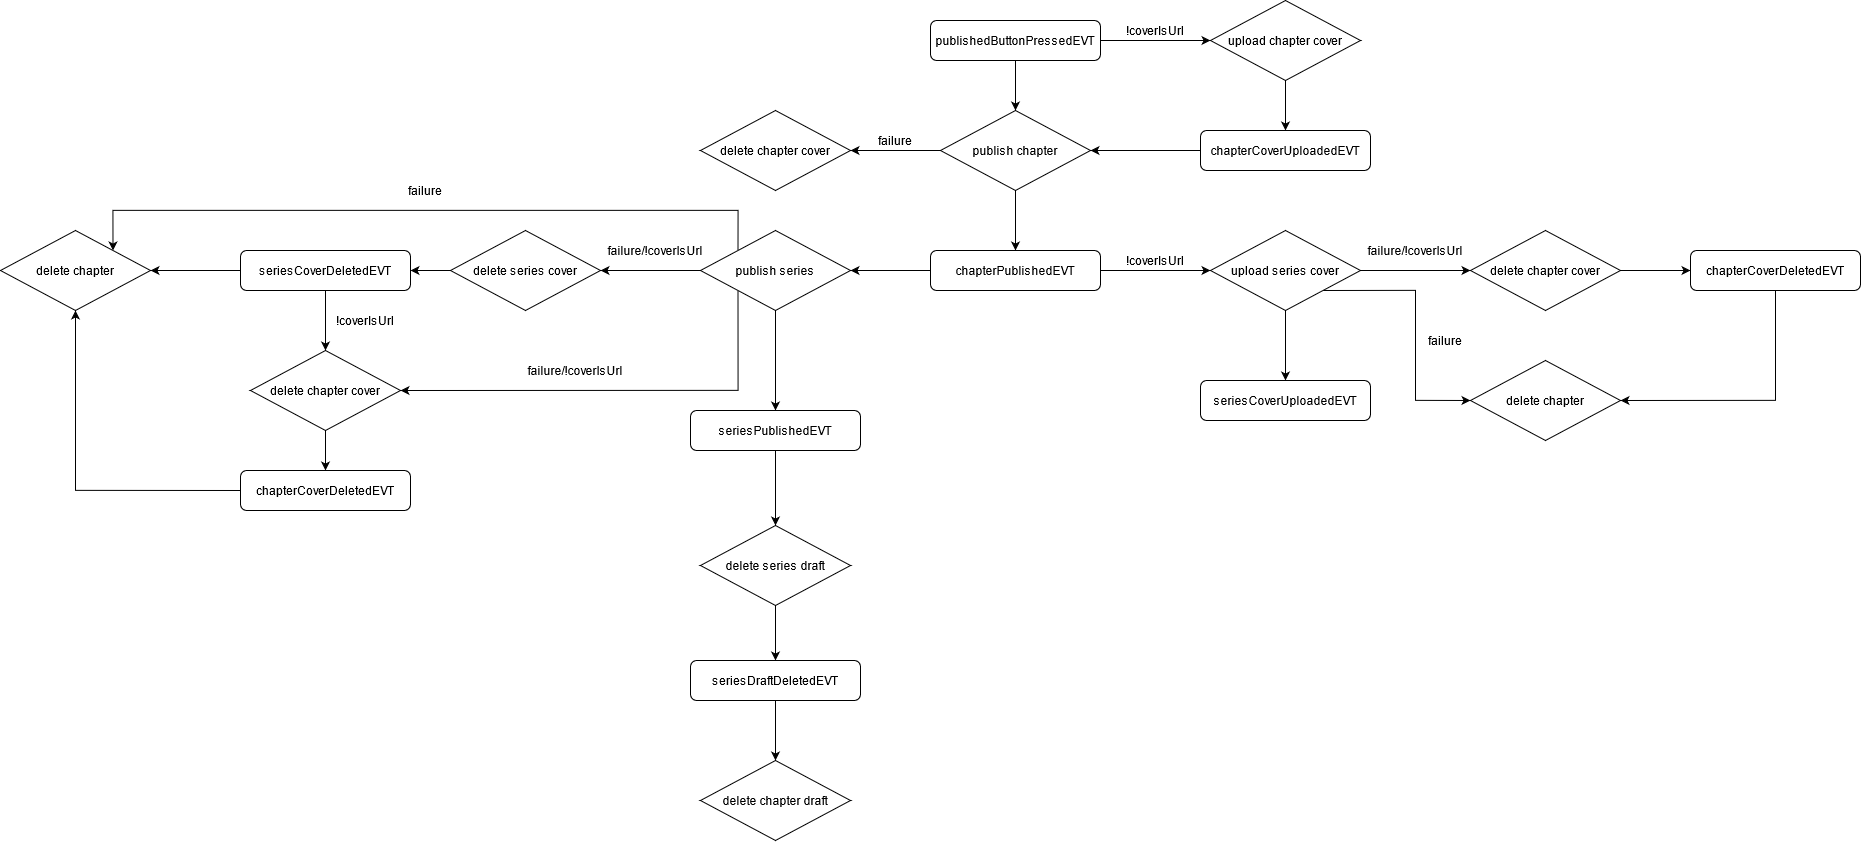

The diagram above was exported from draw.io. Its source (the exported page's mxGraphModel, read from the mxfile embedded in the PNG):
<mxGraphModel dx="3793" dy="1677" grid="1" gridSize="10" guides="1" tooltips="1" connect="1" arrows="1" fold="1" page="1" pageScale="1" pageWidth="827" pageHeight="1169" math="0" shadow="0">
  <root>
    <mxCell id="WIyWlLk6GJQsqaUBKTNV-0" />
    <mxCell id="WIyWlLk6GJQsqaUBKTNV-1" parent="WIyWlLk6GJQsqaUBKTNV-0" />
    <mxCell id="3CCLxm_qM0JiXJ3QCwpy-5" style="edgeStyle=orthogonalEdgeStyle;rounded=0;orthogonalLoop=1;jettySize=auto;html=1;exitX=1;exitY=0.5;exitDx=0;exitDy=0;entryX=0;entryY=0.5;entryDx=0;entryDy=0;" edge="1" parent="WIyWlLk6GJQsqaUBKTNV-1" source="WIyWlLk6GJQsqaUBKTNV-3" target="3CCLxm_qM0JiXJ3QCwpy-4">
      <mxGeometry relative="1" as="geometry" />
    </mxCell>
    <mxCell id="3CCLxm_qM0JiXJ3QCwpy-7" style="edgeStyle=orthogonalEdgeStyle;rounded=0;orthogonalLoop=1;jettySize=auto;html=1;exitX=0.5;exitY=1;exitDx=0;exitDy=0;" edge="1" parent="WIyWlLk6GJQsqaUBKTNV-1" source="WIyWlLk6GJQsqaUBKTNV-3" target="3CCLxm_qM0JiXJ3QCwpy-6">
      <mxGeometry relative="1" as="geometry" />
    </mxCell>
    <mxCell id="WIyWlLk6GJQsqaUBKTNV-3" value="publishedButtonPressedEVT" style="rounded=1;whiteSpace=wrap;html=1;fontSize=12;glass=0;strokeWidth=1;shadow=0;" parent="WIyWlLk6GJQsqaUBKTNV-1" vertex="1">
      <mxGeometry x="160" y="80" width="170" height="40" as="geometry" />
    </mxCell>
    <mxCell id="3CCLxm_qM0JiXJ3QCwpy-2" value="!coverIsUrl" style="text;html=1;strokeColor=none;fillColor=none;align=center;verticalAlign=middle;whiteSpace=wrap;rounded=0;" vertex="1" parent="WIyWlLk6GJQsqaUBKTNV-1">
      <mxGeometry x="340" y="80" width="90" height="20" as="geometry" />
    </mxCell>
    <mxCell id="3CCLxm_qM0JiXJ3QCwpy-41" style="edgeStyle=orthogonalEdgeStyle;rounded=0;orthogonalLoop=1;jettySize=auto;html=1;exitX=0.5;exitY=1;exitDx=0;exitDy=0;entryX=0.5;entryY=0;entryDx=0;entryDy=0;" edge="1" parent="WIyWlLk6GJQsqaUBKTNV-1" source="3CCLxm_qM0JiXJ3QCwpy-4" target="3CCLxm_qM0JiXJ3QCwpy-8">
      <mxGeometry relative="1" as="geometry" />
    </mxCell>
    <mxCell id="3CCLxm_qM0JiXJ3QCwpy-4" value="upload chapter cover" style="rhombus;whiteSpace=wrap;html=1;" vertex="1" parent="WIyWlLk6GJQsqaUBKTNV-1">
      <mxGeometry x="440" y="60" width="150" height="80" as="geometry" />
    </mxCell>
    <mxCell id="3CCLxm_qM0JiXJ3QCwpy-11" style="edgeStyle=orthogonalEdgeStyle;rounded=0;orthogonalLoop=1;jettySize=auto;html=1;exitX=0.5;exitY=1;exitDx=0;exitDy=0;entryX=0.5;entryY=0;entryDx=0;entryDy=0;" edge="1" parent="WIyWlLk6GJQsqaUBKTNV-1" source="3CCLxm_qM0JiXJ3QCwpy-6" target="3CCLxm_qM0JiXJ3QCwpy-10">
      <mxGeometry relative="1" as="geometry" />
    </mxCell>
    <mxCell id="3CCLxm_qM0JiXJ3QCwpy-40" style="edgeStyle=orthogonalEdgeStyle;rounded=0;orthogonalLoop=1;jettySize=auto;html=1;exitX=0;exitY=0.5;exitDx=0;exitDy=0;entryX=1;entryY=0.5;entryDx=0;entryDy=0;" edge="1" parent="WIyWlLk6GJQsqaUBKTNV-1" source="3CCLxm_qM0JiXJ3QCwpy-6" target="3CCLxm_qM0JiXJ3QCwpy-12">
      <mxGeometry relative="1" as="geometry" />
    </mxCell>
    <mxCell id="3CCLxm_qM0JiXJ3QCwpy-6" value="publish chapter" style="rhombus;whiteSpace=wrap;html=1;" vertex="1" parent="WIyWlLk6GJQsqaUBKTNV-1">
      <mxGeometry x="170" y="170" width="150" height="80" as="geometry" />
    </mxCell>
    <mxCell id="3CCLxm_qM0JiXJ3QCwpy-42" style="edgeStyle=orthogonalEdgeStyle;rounded=0;orthogonalLoop=1;jettySize=auto;html=1;exitX=0;exitY=0.5;exitDx=0;exitDy=0;entryX=1;entryY=0.5;entryDx=0;entryDy=0;" edge="1" parent="WIyWlLk6GJQsqaUBKTNV-1" source="3CCLxm_qM0JiXJ3QCwpy-8" target="3CCLxm_qM0JiXJ3QCwpy-6">
      <mxGeometry relative="1" as="geometry" />
    </mxCell>
    <mxCell id="3CCLxm_qM0JiXJ3QCwpy-8" value="chapterCoverUploadedEVT" style="rounded=1;whiteSpace=wrap;html=1;fontSize=12;glass=0;strokeWidth=1;shadow=0;" vertex="1" parent="WIyWlLk6GJQsqaUBKTNV-1">
      <mxGeometry x="430" y="190" width="170" height="40" as="geometry" />
    </mxCell>
    <mxCell id="3CCLxm_qM0JiXJ3QCwpy-19" style="edgeStyle=orthogonalEdgeStyle;rounded=0;orthogonalLoop=1;jettySize=auto;html=1;exitX=1;exitY=0.5;exitDx=0;exitDy=0;entryX=0;entryY=0.5;entryDx=0;entryDy=0;" edge="1" parent="WIyWlLk6GJQsqaUBKTNV-1" source="3CCLxm_qM0JiXJ3QCwpy-10" target="3CCLxm_qM0JiXJ3QCwpy-18">
      <mxGeometry relative="1" as="geometry" />
    </mxCell>
    <mxCell id="3CCLxm_qM0JiXJ3QCwpy-33" style="edgeStyle=orthogonalEdgeStyle;rounded=0;orthogonalLoop=1;jettySize=auto;html=1;exitX=0;exitY=0.5;exitDx=0;exitDy=0;entryX=1;entryY=0.5;entryDx=0;entryDy=0;" edge="1" parent="WIyWlLk6GJQsqaUBKTNV-1" source="3CCLxm_qM0JiXJ3QCwpy-10" target="3CCLxm_qM0JiXJ3QCwpy-30">
      <mxGeometry relative="1" as="geometry" />
    </mxCell>
    <mxCell id="3CCLxm_qM0JiXJ3QCwpy-10" value="chapterPublishedEVT" style="rounded=1;whiteSpace=wrap;html=1;fontSize=12;glass=0;strokeWidth=1;shadow=0;" vertex="1" parent="WIyWlLk6GJQsqaUBKTNV-1">
      <mxGeometry x="160" y="310" width="170" height="40" as="geometry" />
    </mxCell>
    <mxCell id="3CCLxm_qM0JiXJ3QCwpy-12" value="delete chapter cover" style="rhombus;whiteSpace=wrap;html=1;" vertex="1" parent="WIyWlLk6GJQsqaUBKTNV-1">
      <mxGeometry x="-70" y="170" width="150" height="80" as="geometry" />
    </mxCell>
    <mxCell id="3CCLxm_qM0JiXJ3QCwpy-14" value="failure" style="text;html=1;strokeColor=none;fillColor=none;align=center;verticalAlign=middle;whiteSpace=wrap;rounded=0;" vertex="1" parent="WIyWlLk6GJQsqaUBKTNV-1">
      <mxGeometry x="80" y="190" width="90" height="20" as="geometry" />
    </mxCell>
    <mxCell id="3CCLxm_qM0JiXJ3QCwpy-17" value="!coverIsUrl" style="text;html=1;strokeColor=none;fillColor=none;align=center;verticalAlign=middle;whiteSpace=wrap;rounded=0;" vertex="1" parent="WIyWlLk6GJQsqaUBKTNV-1">
      <mxGeometry x="340" y="310" width="90" height="20" as="geometry" />
    </mxCell>
    <mxCell id="3CCLxm_qM0JiXJ3QCwpy-39" style="edgeStyle=orthogonalEdgeStyle;rounded=0;orthogonalLoop=1;jettySize=auto;html=1;exitX=0.5;exitY=1;exitDx=0;exitDy=0;" edge="1" parent="WIyWlLk6GJQsqaUBKTNV-1" source="3CCLxm_qM0JiXJ3QCwpy-18" target="3CCLxm_qM0JiXJ3QCwpy-20">
      <mxGeometry relative="1" as="geometry" />
    </mxCell>
    <mxCell id="3CCLxm_qM0JiXJ3QCwpy-43" style="edgeStyle=orthogonalEdgeStyle;rounded=0;orthogonalLoop=1;jettySize=auto;html=1;exitX=1;exitY=0.5;exitDx=0;exitDy=0;entryX=0;entryY=0.5;entryDx=0;entryDy=0;" edge="1" parent="WIyWlLk6GJQsqaUBKTNV-1" source="3CCLxm_qM0JiXJ3QCwpy-18" target="3CCLxm_qM0JiXJ3QCwpy-22">
      <mxGeometry relative="1" as="geometry" />
    </mxCell>
    <mxCell id="3CCLxm_qM0JiXJ3QCwpy-46" style="edgeStyle=orthogonalEdgeStyle;rounded=0;orthogonalLoop=1;jettySize=auto;html=1;exitX=1;exitY=1;exitDx=0;exitDy=0;entryX=0;entryY=0.5;entryDx=0;entryDy=0;" edge="1" parent="WIyWlLk6GJQsqaUBKTNV-1" source="3CCLxm_qM0JiXJ3QCwpy-18" target="3CCLxm_qM0JiXJ3QCwpy-26">
      <mxGeometry relative="1" as="geometry" />
    </mxCell>
    <mxCell id="3CCLxm_qM0JiXJ3QCwpy-18" value="upload series cover" style="rhombus;whiteSpace=wrap;html=1;" vertex="1" parent="WIyWlLk6GJQsqaUBKTNV-1">
      <mxGeometry x="440" y="290" width="150" height="80" as="geometry" />
    </mxCell>
    <mxCell id="3CCLxm_qM0JiXJ3QCwpy-20" value="seriesCoverUploadedEVT" style="rounded=1;whiteSpace=wrap;html=1;fontSize=12;glass=0;strokeWidth=1;shadow=0;" vertex="1" parent="WIyWlLk6GJQsqaUBKTNV-1">
      <mxGeometry x="430" y="440" width="170" height="40" as="geometry" />
    </mxCell>
    <mxCell id="3CCLxm_qM0JiXJ3QCwpy-44" style="edgeStyle=orthogonalEdgeStyle;rounded=0;orthogonalLoop=1;jettySize=auto;html=1;exitX=1;exitY=0.5;exitDx=0;exitDy=0;entryX=0;entryY=0.5;entryDx=0;entryDy=0;" edge="1" parent="WIyWlLk6GJQsqaUBKTNV-1" source="3CCLxm_qM0JiXJ3QCwpy-22" target="3CCLxm_qM0JiXJ3QCwpy-27">
      <mxGeometry relative="1" as="geometry" />
    </mxCell>
    <mxCell id="3CCLxm_qM0JiXJ3QCwpy-22" value="delete chapter cover" style="rhombus;whiteSpace=wrap;html=1;" vertex="1" parent="WIyWlLk6GJQsqaUBKTNV-1">
      <mxGeometry x="700" y="290" width="150" height="80" as="geometry" />
    </mxCell>
    <mxCell id="3CCLxm_qM0JiXJ3QCwpy-23" value="failure/!coverIsUrl" style="text;html=1;strokeColor=none;fillColor=none;align=center;verticalAlign=middle;whiteSpace=wrap;rounded=0;" vertex="1" parent="WIyWlLk6GJQsqaUBKTNV-1">
      <mxGeometry x="600" y="300" width="90" height="20" as="geometry" />
    </mxCell>
    <mxCell id="3CCLxm_qM0JiXJ3QCwpy-26" value="delete chapter" style="rhombus;whiteSpace=wrap;html=1;" vertex="1" parent="WIyWlLk6GJQsqaUBKTNV-1">
      <mxGeometry x="700" y="420" width="150" height="80" as="geometry" />
    </mxCell>
    <mxCell id="3CCLxm_qM0JiXJ3QCwpy-45" style="edgeStyle=orthogonalEdgeStyle;rounded=0;orthogonalLoop=1;jettySize=auto;html=1;exitX=0.5;exitY=1;exitDx=0;exitDy=0;entryX=1;entryY=0.5;entryDx=0;entryDy=0;" edge="1" parent="WIyWlLk6GJQsqaUBKTNV-1" source="3CCLxm_qM0JiXJ3QCwpy-27" target="3CCLxm_qM0JiXJ3QCwpy-26">
      <mxGeometry relative="1" as="geometry" />
    </mxCell>
    <mxCell id="3CCLxm_qM0JiXJ3QCwpy-27" value="chapterCoverDeletedEVT" style="rounded=1;whiteSpace=wrap;html=1;fontSize=12;glass=0;strokeWidth=1;shadow=0;" vertex="1" parent="WIyWlLk6GJQsqaUBKTNV-1">
      <mxGeometry x="920" y="310" width="170" height="40" as="geometry" />
    </mxCell>
    <mxCell id="3CCLxm_qM0JiXJ3QCwpy-56" style="edgeStyle=orthogonalEdgeStyle;rounded=0;orthogonalLoop=1;jettySize=auto;html=1;exitX=0;exitY=0.5;exitDx=0;exitDy=0;entryX=1;entryY=0.5;entryDx=0;entryDy=0;" edge="1" parent="WIyWlLk6GJQsqaUBKTNV-1" source="3CCLxm_qM0JiXJ3QCwpy-30" target="3CCLxm_qM0JiXJ3QCwpy-55">
      <mxGeometry relative="1" as="geometry" />
    </mxCell>
    <mxCell id="3CCLxm_qM0JiXJ3QCwpy-74" style="edgeStyle=orthogonalEdgeStyle;rounded=0;orthogonalLoop=1;jettySize=auto;html=1;exitX=0.5;exitY=1;exitDx=0;exitDy=0;entryX=0.5;entryY=0;entryDx=0;entryDy=0;" edge="1" parent="WIyWlLk6GJQsqaUBKTNV-1" source="3CCLxm_qM0JiXJ3QCwpy-30" target="3CCLxm_qM0JiXJ3QCwpy-48">
      <mxGeometry relative="1" as="geometry" />
    </mxCell>
    <mxCell id="3CCLxm_qM0JiXJ3QCwpy-75" style="edgeStyle=orthogonalEdgeStyle;rounded=0;orthogonalLoop=1;jettySize=auto;html=1;exitX=0;exitY=1;exitDx=0;exitDy=0;entryX=1;entryY=0.5;entryDx=0;entryDy=0;" edge="1" parent="WIyWlLk6GJQsqaUBKTNV-1" source="3CCLxm_qM0JiXJ3QCwpy-30" target="3CCLxm_qM0JiXJ3QCwpy-61">
      <mxGeometry relative="1" as="geometry">
        <Array as="points">
          <mxPoint x="-32" y="450" />
        </Array>
      </mxGeometry>
    </mxCell>
    <mxCell id="3CCLxm_qM0JiXJ3QCwpy-78" style="edgeStyle=orthogonalEdgeStyle;rounded=0;orthogonalLoop=1;jettySize=auto;html=1;exitX=0;exitY=0;exitDx=0;exitDy=0;entryX=1;entryY=0;entryDx=0;entryDy=0;" edge="1" parent="WIyWlLk6GJQsqaUBKTNV-1" source="3CCLxm_qM0JiXJ3QCwpy-30" target="3CCLxm_qM0JiXJ3QCwpy-63">
      <mxGeometry relative="1" as="geometry">
        <Array as="points">
          <mxPoint x="-32" y="270" />
          <mxPoint x="-658" y="270" />
        </Array>
      </mxGeometry>
    </mxCell>
    <mxCell id="3CCLxm_qM0JiXJ3QCwpy-30" value="publish series" style="rhombus;whiteSpace=wrap;html=1;" vertex="1" parent="WIyWlLk6GJQsqaUBKTNV-1">
      <mxGeometry x="-70" y="290" width="150" height="80" as="geometry" />
    </mxCell>
    <mxCell id="3CCLxm_qM0JiXJ3QCwpy-52" style="edgeStyle=orthogonalEdgeStyle;rounded=0;orthogonalLoop=1;jettySize=auto;html=1;exitX=0.5;exitY=1;exitDx=0;exitDy=0;entryX=0.5;entryY=0;entryDx=0;entryDy=0;" edge="1" parent="WIyWlLk6GJQsqaUBKTNV-1" source="3CCLxm_qM0JiXJ3QCwpy-34" target="3CCLxm_qM0JiXJ3QCwpy-51">
      <mxGeometry relative="1" as="geometry" />
    </mxCell>
    <mxCell id="3CCLxm_qM0JiXJ3QCwpy-34" value="delete series draft" style="rhombus;whiteSpace=wrap;html=1;" vertex="1" parent="WIyWlLk6GJQsqaUBKTNV-1">
      <mxGeometry x="-70" y="585" width="150" height="80" as="geometry" />
    </mxCell>
    <mxCell id="3CCLxm_qM0JiXJ3QCwpy-47" value="failure" style="text;html=1;strokeColor=none;fillColor=none;align=center;verticalAlign=middle;whiteSpace=wrap;rounded=0;" vertex="1" parent="WIyWlLk6GJQsqaUBKTNV-1">
      <mxGeometry x="630" y="390" width="90" height="20" as="geometry" />
    </mxCell>
    <mxCell id="3CCLxm_qM0JiXJ3QCwpy-50" style="edgeStyle=orthogonalEdgeStyle;rounded=0;orthogonalLoop=1;jettySize=auto;html=1;exitX=0.5;exitY=1;exitDx=0;exitDy=0;entryX=0.5;entryY=0;entryDx=0;entryDy=0;" edge="1" parent="WIyWlLk6GJQsqaUBKTNV-1" source="3CCLxm_qM0JiXJ3QCwpy-48" target="3CCLxm_qM0JiXJ3QCwpy-34">
      <mxGeometry relative="1" as="geometry" />
    </mxCell>
    <mxCell id="3CCLxm_qM0JiXJ3QCwpy-48" value="&lt;div&gt;seriesPublishedEVT&lt;/div&gt;" style="rounded=1;whiteSpace=wrap;html=1;fontSize=12;glass=0;strokeWidth=1;shadow=0;" vertex="1" parent="WIyWlLk6GJQsqaUBKTNV-1">
      <mxGeometry x="-80" y="470" width="170" height="40" as="geometry" />
    </mxCell>
    <mxCell id="3CCLxm_qM0JiXJ3QCwpy-54" style="edgeStyle=orthogonalEdgeStyle;rounded=0;orthogonalLoop=1;jettySize=auto;html=1;exitX=0.5;exitY=1;exitDx=0;exitDy=0;entryX=0.5;entryY=0;entryDx=0;entryDy=0;" edge="1" parent="WIyWlLk6GJQsqaUBKTNV-1" source="3CCLxm_qM0JiXJ3QCwpy-51" target="3CCLxm_qM0JiXJ3QCwpy-53">
      <mxGeometry relative="1" as="geometry" />
    </mxCell>
    <mxCell id="3CCLxm_qM0JiXJ3QCwpy-51" value="&lt;div&gt;seriesDraftDeletedEVT&lt;/div&gt;" style="rounded=1;whiteSpace=wrap;html=1;fontSize=12;glass=0;strokeWidth=1;shadow=0;" vertex="1" parent="WIyWlLk6GJQsqaUBKTNV-1">
      <mxGeometry x="-80" y="720" width="170" height="40" as="geometry" />
    </mxCell>
    <mxCell id="3CCLxm_qM0JiXJ3QCwpy-53" value="delete chapter draft" style="rhombus;whiteSpace=wrap;html=1;" vertex="1" parent="WIyWlLk6GJQsqaUBKTNV-1">
      <mxGeometry x="-70" y="820" width="150" height="80" as="geometry" />
    </mxCell>
    <mxCell id="3CCLxm_qM0JiXJ3QCwpy-59" style="edgeStyle=orthogonalEdgeStyle;rounded=0;orthogonalLoop=1;jettySize=auto;html=1;exitX=0;exitY=0.5;exitDx=0;exitDy=0;entryX=1;entryY=0.5;entryDx=0;entryDy=0;" edge="1" parent="WIyWlLk6GJQsqaUBKTNV-1" source="3CCLxm_qM0JiXJ3QCwpy-55" target="3CCLxm_qM0JiXJ3QCwpy-58">
      <mxGeometry relative="1" as="geometry" />
    </mxCell>
    <mxCell id="3CCLxm_qM0JiXJ3QCwpy-55" value="delete series cover" style="rhombus;whiteSpace=wrap;html=1;" vertex="1" parent="WIyWlLk6GJQsqaUBKTNV-1">
      <mxGeometry x="-320" y="290" width="150" height="80" as="geometry" />
    </mxCell>
    <mxCell id="3CCLxm_qM0JiXJ3QCwpy-57" value="failure/!coverIsUrl" style="text;html=1;strokeColor=none;fillColor=none;align=center;verticalAlign=middle;whiteSpace=wrap;rounded=0;" vertex="1" parent="WIyWlLk6GJQsqaUBKTNV-1">
      <mxGeometry x="-160" y="300" width="90" height="20" as="geometry" />
    </mxCell>
    <mxCell id="3CCLxm_qM0JiXJ3QCwpy-67" style="edgeStyle=orthogonalEdgeStyle;rounded=0;orthogonalLoop=1;jettySize=auto;html=1;exitX=0.5;exitY=1;exitDx=0;exitDy=0;entryX=0.5;entryY=0;entryDx=0;entryDy=0;" edge="1" parent="WIyWlLk6GJQsqaUBKTNV-1" source="3CCLxm_qM0JiXJ3QCwpy-58" target="3CCLxm_qM0JiXJ3QCwpy-61">
      <mxGeometry relative="1" as="geometry" />
    </mxCell>
    <mxCell id="3CCLxm_qM0JiXJ3QCwpy-69" style="edgeStyle=orthogonalEdgeStyle;rounded=0;orthogonalLoop=1;jettySize=auto;html=1;exitX=0;exitY=0.5;exitDx=0;exitDy=0;entryX=1;entryY=0.5;entryDx=0;entryDy=0;" edge="1" parent="WIyWlLk6GJQsqaUBKTNV-1" source="3CCLxm_qM0JiXJ3QCwpy-58" target="3CCLxm_qM0JiXJ3QCwpy-63">
      <mxGeometry relative="1" as="geometry" />
    </mxCell>
    <mxCell id="3CCLxm_qM0JiXJ3QCwpy-58" value="&lt;div&gt;seriesCoverDeletedEVT&lt;/div&gt;" style="rounded=1;whiteSpace=wrap;html=1;fontSize=12;glass=0;strokeWidth=1;shadow=0;" vertex="1" parent="WIyWlLk6GJQsqaUBKTNV-1">
      <mxGeometry x="-530" y="310" width="170" height="40" as="geometry" />
    </mxCell>
    <mxCell id="3CCLxm_qM0JiXJ3QCwpy-68" style="edgeStyle=orthogonalEdgeStyle;rounded=0;orthogonalLoop=1;jettySize=auto;html=1;exitX=0.5;exitY=1;exitDx=0;exitDy=0;entryX=0.5;entryY=0;entryDx=0;entryDy=0;" edge="1" parent="WIyWlLk6GJQsqaUBKTNV-1" source="3CCLxm_qM0JiXJ3QCwpy-61" target="3CCLxm_qM0JiXJ3QCwpy-65">
      <mxGeometry relative="1" as="geometry" />
    </mxCell>
    <mxCell id="3CCLxm_qM0JiXJ3QCwpy-61" value="delete chapter cover" style="rhombus;whiteSpace=wrap;html=1;" vertex="1" parent="WIyWlLk6GJQsqaUBKTNV-1">
      <mxGeometry x="-520" y="410" width="150" height="80" as="geometry" />
    </mxCell>
    <mxCell id="3CCLxm_qM0JiXJ3QCwpy-62" value="!coverIsUrl" style="text;html=1;strokeColor=none;fillColor=none;align=center;verticalAlign=middle;whiteSpace=wrap;rounded=0;" vertex="1" parent="WIyWlLk6GJQsqaUBKTNV-1">
      <mxGeometry x="-450" y="370" width="90" height="20" as="geometry" />
    </mxCell>
    <mxCell id="3CCLxm_qM0JiXJ3QCwpy-63" value="delete chapter" style="rhombus;whiteSpace=wrap;html=1;" vertex="1" parent="WIyWlLk6GJQsqaUBKTNV-1">
      <mxGeometry x="-770" y="290" width="150" height="80" as="geometry" />
    </mxCell>
    <mxCell id="3CCLxm_qM0JiXJ3QCwpy-77" style="edgeStyle=orthogonalEdgeStyle;rounded=0;orthogonalLoop=1;jettySize=auto;html=1;exitX=0;exitY=0.5;exitDx=0;exitDy=0;entryX=0.5;entryY=1;entryDx=0;entryDy=0;" edge="1" parent="WIyWlLk6GJQsqaUBKTNV-1" source="3CCLxm_qM0JiXJ3QCwpy-65" target="3CCLxm_qM0JiXJ3QCwpy-63">
      <mxGeometry relative="1" as="geometry" />
    </mxCell>
    <mxCell id="3CCLxm_qM0JiXJ3QCwpy-65" value="chapterCoverDeletedEVT" style="rounded=1;whiteSpace=wrap;html=1;fontSize=12;glass=0;strokeWidth=1;shadow=0;" vertex="1" parent="WIyWlLk6GJQsqaUBKTNV-1">
      <mxGeometry x="-530" y="530" width="170" height="40" as="geometry" />
    </mxCell>
    <mxCell id="3CCLxm_qM0JiXJ3QCwpy-71" value="&lt;div&gt;failure&lt;/div&gt;" style="text;html=1;strokeColor=none;fillColor=none;align=center;verticalAlign=middle;whiteSpace=wrap;rounded=0;" vertex="1" parent="WIyWlLk6GJQsqaUBKTNV-1">
      <mxGeometry x="-390" y="240" width="90" height="20" as="geometry" />
    </mxCell>
    <mxCell id="3CCLxm_qM0JiXJ3QCwpy-76" value="failure/!coverIsUrl" style="text;html=1;strokeColor=none;fillColor=none;align=center;verticalAlign=middle;whiteSpace=wrap;rounded=0;" vertex="1" parent="WIyWlLk6GJQsqaUBKTNV-1">
      <mxGeometry x="-240" y="420" width="90" height="20" as="geometry" />
    </mxCell>
  </root>
</mxGraphModel>